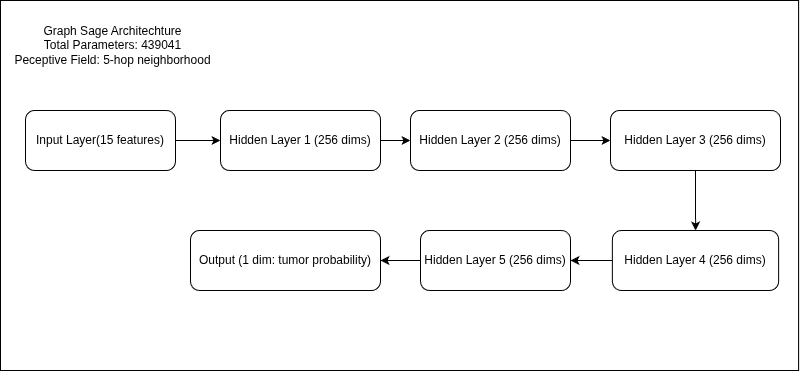

The diagram above was exported from draw.io. Its source (the exported page's mxGraphModel, read from the mxfile embedded in the PNG):
<mxGraphModel dx="1376" dy="707" grid="1" gridSize="10" guides="1" tooltips="1" connect="1" arrows="1" fold="1" page="1" pageScale="1" pageWidth="850" pageHeight="1100" math="0" shadow="0">
  <root>
    <mxCell id="0" />
    <mxCell id="1" parent="0" />
    <mxCell id="MEBrgWmpYhkqq3ceWV4h-14" parent="1" style="rounded=0;whiteSpace=wrap;html=1;" value="" vertex="1">
      <mxGeometry height="370" width="798.12" x="50" y="110" as="geometry" />
    </mxCell>
    <mxCell id="MEBrgWmpYhkqq3ceWV4h-8" edge="1" parent="1" source="MEBrgWmpYhkqq3ceWV4h-1" style="edgeStyle=orthogonalEdgeStyle;rounded=0;orthogonalLoop=1;jettySize=auto;html=1;exitX=1;exitY=0.5;exitDx=0;exitDy=0;" target="MEBrgWmpYhkqq3ceWV4h-2">
      <mxGeometry relative="1" as="geometry" />
    </mxCell>
    <mxCell id="MEBrgWmpYhkqq3ceWV4h-1" parent="1" style="rounded=1;whiteSpace=wrap;html=1;" value="Input Layer(15 features)" vertex="1">
      <mxGeometry height="60" width="150" x="75" y="220" as="geometry" />
    </mxCell>
    <mxCell id="MEBrgWmpYhkqq3ceWV4h-9" edge="1" parent="1" source="MEBrgWmpYhkqq3ceWV4h-2" style="edgeStyle=orthogonalEdgeStyle;rounded=0;orthogonalLoop=1;jettySize=auto;html=1;" target="MEBrgWmpYhkqq3ceWV4h-4">
      <mxGeometry relative="1" as="geometry" />
    </mxCell>
    <mxCell id="MEBrgWmpYhkqq3ceWV4h-2" parent="1" style="rounded=1;whiteSpace=wrap;html=1;" value="Hidden Layer 1 (256 dims)" vertex="1">
      <mxGeometry height="60" width="160" x="270" y="220" as="geometry" />
    </mxCell>
    <mxCell id="MEBrgWmpYhkqq3ceWV4h-11" edge="1" parent="1" source="MEBrgWmpYhkqq3ceWV4h-3" style="edgeStyle=orthogonalEdgeStyle;rounded=0;orthogonalLoop=1;jettySize=auto;html=1;" target="MEBrgWmpYhkqq3ceWV4h-5">
      <mxGeometry relative="1" as="geometry" />
    </mxCell>
    <mxCell id="MEBrgWmpYhkqq3ceWV4h-3" parent="1" style="rounded=1;whiteSpace=wrap;html=1;" value="Hidden Layer 3 (256 dims)" vertex="1">
      <mxGeometry height="60" width="170" x="660" y="220" as="geometry" />
    </mxCell>
    <mxCell id="MEBrgWmpYhkqq3ceWV4h-10" edge="1" parent="1" source="MEBrgWmpYhkqq3ceWV4h-4" style="edgeStyle=orthogonalEdgeStyle;rounded=0;orthogonalLoop=1;jettySize=auto;html=1;entryX=0;entryY=0.5;entryDx=0;entryDy=0;" target="MEBrgWmpYhkqq3ceWV4h-3">
      <mxGeometry relative="1" as="geometry" />
    </mxCell>
    <mxCell id="MEBrgWmpYhkqq3ceWV4h-4" parent="1" style="rounded=1;whiteSpace=wrap;html=1;" value="Hidden Layer 2 (256 dims)" vertex="1">
      <mxGeometry height="60" width="160" x="460" y="220" as="geometry" />
    </mxCell>
    <mxCell id="MEBrgWmpYhkqq3ceWV4h-12" edge="1" parent="1" source="MEBrgWmpYhkqq3ceWV4h-5" style="edgeStyle=orthogonalEdgeStyle;rounded=0;orthogonalLoop=1;jettySize=auto;html=1;" target="MEBrgWmpYhkqq3ceWV4h-7">
      <mxGeometry relative="1" as="geometry" />
    </mxCell>
    <mxCell id="MEBrgWmpYhkqq3ceWV4h-5" parent="1" style="rounded=1;whiteSpace=wrap;html=1;" value="Hidden Layer 4 (256 dims)" vertex="1">
      <mxGeometry height="60" width="166.25" x="661.88" y="340" as="geometry" />
    </mxCell>
    <mxCell id="MEBrgWmpYhkqq3ceWV4h-6" parent="1" style="rounded=1;whiteSpace=wrap;html=1;" value="Output (1 dim: tumor probability)" vertex="1">
      <mxGeometry height="60" width="190" x="240" y="340" as="geometry" />
    </mxCell>
    <mxCell id="MEBrgWmpYhkqq3ceWV4h-13" edge="1" parent="1" source="MEBrgWmpYhkqq3ceWV4h-7" style="edgeStyle=orthogonalEdgeStyle;rounded=0;orthogonalLoop=1;jettySize=auto;html=1;entryX=1;entryY=0.5;entryDx=0;entryDy=0;" target="MEBrgWmpYhkqq3ceWV4h-6">
      <mxGeometry relative="1" as="geometry" />
    </mxCell>
    <mxCell id="MEBrgWmpYhkqq3ceWV4h-7" parent="1" style="rounded=1;whiteSpace=wrap;html=1;" value="Hidden Layer 5 (256 dims)" vertex="1">
      <mxGeometry height="60" width="150" x="470" y="340" as="geometry" />
    </mxCell>
    <mxCell id="MEBrgWmpYhkqq3ceWV4h-16" parent="1" style="text;html=1;whiteSpace=wrap;strokeColor=none;fillColor=none;align=center;verticalAlign=middle;rounded=0;" value="Graph Sage Architechture&lt;div&gt;Total Parameters: 439041&lt;/div&gt;&lt;div&gt;Peceptive Field: 5-hop neighborhood&lt;/div&gt;" vertex="1">
      <mxGeometry height="30" width="215" x="55" y="140" as="geometry" />
    </mxCell>
  </root>
</mxGraphModel>